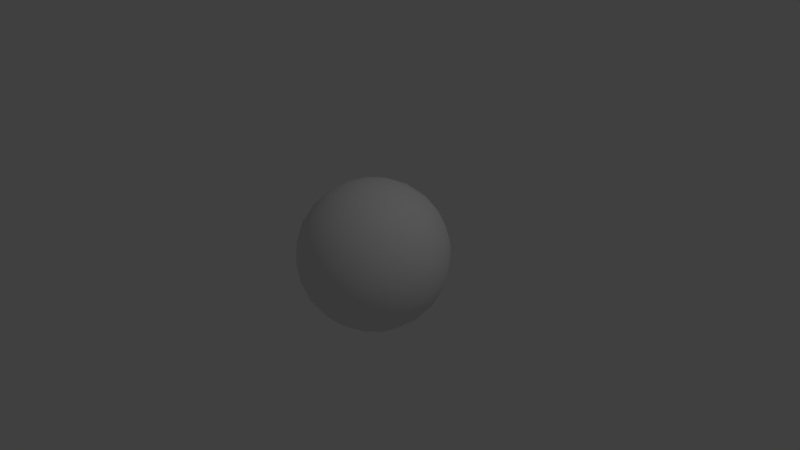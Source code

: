 # Source: ThrowableBlowUp.blend  (saved by Blender 2.72.0; exported with 4.5.12 LTS)
import bpy
from mathutils import Matrix  # noqa: F401  (used for matrix-valued properties, if any)

bpy.ops.wm.read_factory_settings(use_empty=True)
scene = bpy.context.scene
scene.name = 'Scene'

# ---- collections
col_collection_1 = bpy.data.collections.new('Collection 1'); scene.collection.children.link(col_collection_1)

# ---- world
world_world = bpy.data.worlds.new('World'); scene.world = world_world
world_world.color = (0.05088, 0.05088, 0.05088)
world_world.use_sun_shadow = False
world_world.sun_shadow_jitter_overblur = 0.0
world_world.cycles.sampling_method = 'MANUAL'
world_world.cycles.sample_map_resolution = 256

# ---- cameras
cam_camera = bpy.data.cameras.new('Camera')
cam_camera.clip_end = 100.0
cam_camera.lens = 35.0
cam_camera.sensor_width = 32.0
cam_camera.sensor_height = 18.0
cam_camera.ortho_scale = 7.314
cam_camera.dof.focus_distance = 0.0
cam_camera.dof.aperture_fstop = 128.0

# ---- lights
light_lamp = bpy.data.lights.new('Lamp', 'POINT')
light_lamp.transmission_factor = 0.0
light_lamp.cutoff_distance = 30.0
light_lamp.energy = 100.0
light_lamp.shadow_buffer_clip_start = 1.001
light_lamp.shadow_soft_size = 0.1
light_lamp.shadow_maximum_resolution = 0.006
light_lamp.use_absolute_resolution = True
light_lamp.cycles.use_multiple_importance_sampling = False

# ---- meshes
me_icosphere_001 = bpy.data.meshes.new('Icosphere.001')
me_icosphere_001.from_pydata([(-0.9419, -3.689e-08, -0.361), (-0.9419, 0.06253, -0.3249), (-0.9419, 0.06253, -0.2527), (-0.9419, -4.38e-08, -0.2166), (-0.9419, -0.06253, -0.2527), (-0.9419, -0.06253, -0.3249), (-1.054, -8.657e-08, -0.3434), (-1.042, 0.06253, -0.309), (-1.02, 0.06253, -0.2404), (-1.009, -8.85e-08, -0.206), (-1.02, -0.06253, -0.2404), (-1.042, -0.06253, -0.309), (-1.154, -1.404e-07, -0.2921), (-1.133, 0.06253, -0.2629), (-1.09, 0.06253, -0.2045), (-1.069, -1.022e-07, -0.1752), (-1.09, -0.06253, -0.2045), (-1.133, -0.06253, -0.2629), (-1.234, -1.743e-07, -0.2122), (-1.205, 0.06253, -0.191), (-1.146, 0.06253, -0.1485), (-1.117, -1.285e-07, -0.1273), (-1.146, -0.06253, -0.1485), (-1.205, -0.06253, -0.191), (-1.285, -1.94e-07, -0.1116), (-1.251, 0.06253, -0.1004), (-1.182, 0.06253, -0.0781), (-1.148, -1.626e-07, -0.06694), (-1.182, -0.06253, -0.0781), (-1.251, -0.06253, -0.1004), (-1.303, -2.124e-07, 4.356e-08), (-1.267, 0.06253, 3.604e-08), (-1.195, 0.06253, 4.149e-08), (-1.159, -1.699e-07, 3.495e-08), (-1.195, -0.06253, 2.459e-08), (-1.267, -0.06253, 1.914e-08), (-1.285, -2.277e-07, 0.1116), (-1.251, 0.06253, 0.1004), (-1.182, 0.06253, 0.0781), (-1.148, -1.791e-07, 0.06694), (-1.182, -0.06253, 0.0781), (-1.251, -0.06253, 0.1004), (-1.234, -2.384e-07, 0.2122), (-1.205, 0.06253, 0.191), (-1.146, 0.06253, 0.1485), (-1.117, -1.632e-07, 0.1273), (-1.146, -0.06253, 0.1485), (-1.205, -0.06253, 0.191), (-1.154, -2.137e-07, 0.2921), (-1.133, 0.06253, 0.2629), (-1.09, 0.06253, 0.2045), (-1.069, -1.588e-07, 0.1752), (-1.09, -0.06253, 0.2045), (-1.133, -0.06253, 0.2629), (-1.054, -1.679e-07, 0.3434), (-1.042, 0.06253, 0.309), (-1.02, 0.06253, 0.2404), (-1.009, -1.507e-07, 0.206), (-1.02, -0.06253, 0.2404), (-1.042, -0.06253, 0.309), (-0.9419, -1.459e-07, 0.361), (-0.9419, 0.06253, 0.3249), (-0.9419, 0.06253, 0.2527), (-0.9419, -1.092e-07, 0.2166), (-0.9419, -0.06253, 0.2527), (-0.9419, -0.06253, 0.3249), (-0.8304, -8.88e-08, 0.3434), (-0.8415, 0.06253, 0.309), (-0.8638, 0.06253, 0.2404), (-0.875, -1.018e-07, 0.206), (-0.8638, -0.06253, 0.2404), (-0.8415, -0.06253, 0.309), (-0.8304, 1.49e-08, -0.3434), (-0.8415, 0.06253, -0.309), (-0.8638, 0.06253, -0.2404), (-0.875, -3.955e-08, -0.206), (-0.8638, -0.06253, -0.2404), (-0.8415, -0.06253, -0.309), (1.0, 4.211e-07, 3.558e-14), (0.4472, 0.5257, -0.7236), (0.4472, 0.8506, 0.2764), (0.4472, 3.569e-07, 0.8944), (0.4472, -0.8506, 0.2764), (0.4472, -0.5257, -0.7236), (-0.4472, 0.8506, -0.2764), (-0.4472, 0.5257, 0.7236), (-0.4472, -0.5257, 0.7236), (-0.4472, -0.8506, -0.2764), (-0.4472, 3.104e-07, -0.8944), (-1.0, 3.018e-08, 3.522e-15), (0.6575, 0.7166, 0.2328), (0.8507, 0.5, 0.1625), (0.968, 0.2389, 0.07761), (0.968, 0.1476, -0.2032), (0.8507, 0.309, -0.4253), (0.6575, 0.4429, -0.6095), (0.5023, 0.6817, -0.5319), (0.5258, 0.809, -0.2629), (0.5023, 0.8642, 0.02964), (0.5023, -0.2952, -0.8127), (0.5258, 6.273e-07, -0.8506), (0.5023, 0.2952, -0.8127), (0.968, -0.1476, -0.2032), (0.8507, -0.309, -0.4253), (0.6575, -0.4429, -0.6095), (0.6575, 3.966e-07, 0.7534), (0.8507, 5.671e-07, 0.5257), (0.968, 3.804e-07, 0.2511), (0.5023, 0.7166, 0.484), (0.5258, 0.5, 0.6882), (0.5023, 0.2389, 0.8311), (0.6575, -0.7166, 0.2328), (0.8507, -0.5, 0.1625), (0.968, -0.2389, 0.07761), (0.5023, -0.2389, 0.8311), (0.5258, -0.5, 0.6882), (0.5023, -0.7166, 0.484), (0.5023, -0.8642, 0.02964), (0.5258, -0.809, -0.2629), (0.5023, -0.6817, -0.5319), (-0.2511, 0.1476, -0.9566), (2.134e-05, 0.309, -0.9511), (0.2512, 0.4429, -0.8607), (0.2512, -0.4429, -0.8607), (2.134e-05, -0.309, -0.9511), (-0.2511, -0.1476, -0.9566), (-0.2511, 0.9554, -0.1552), (2.075e-05, 1.0, 1.578e-07), (0.2512, 0.9554, 0.1552), (0.2512, 0.6817, -0.6872), (2.11e-05, 0.809, -0.5878), (-0.2511, 0.8642, -0.436), (-0.2511, 0.4429, 0.8607), (2.134e-05, 0.309, 0.9511), (0.2512, 0.1476, 0.9566), (0.2512, 0.8642, 0.436), (2.11e-05, 0.809, 0.5878), (-0.2511, 0.6817, 0.6872), (-0.2511, -0.6817, 0.6872), (2.158e-05, -0.809, 0.5878), (0.2512, -0.8642, 0.436), (0.2512, -0.1476, 0.9566), (2.134e-05, -0.309, 0.9511), (-0.2511, -0.4429, 0.8607), (-0.2511, -0.8642, -0.436), (2.158e-05, -0.809, -0.5878), (0.2512, -0.6817, -0.6872), (0.2512, -0.9554, 0.1552), (2.158e-05, -1.0, -1.721e-07), (-0.2511, -0.9554, -0.1552), (-0.5023, 0.2389, -0.8311), (-0.5257, 0.5, -0.6882), (-0.5023, 0.7166, -0.484), (-0.5023, 0.8642, -0.02964), (-0.5257, 0.809, 0.2629), (-0.5023, 0.6817, 0.5319), (-0.5023, 0.2952, 0.8127), (-0.5257, 4.005e-08, 0.8506), (-0.5023, -0.2952, 0.8127), (-0.5023, -0.6817, 0.5319), (-0.5257, -0.809, 0.2629), (-0.5023, -0.8642, -0.02964), (-0.5023, -0.7166, -0.484), (-0.5257, -0.5, -0.6882), (-0.5023, -0.2389, -0.8311), (-0.9679, 0.2389, -0.07761), (-0.8506, 0.5, -0.1625), (-0.6575, 0.7166, -0.2328), (-0.6575, 2.409e-07, -0.7534), (-0.8506, 1.45e-07, -0.5257), (-0.9679, 7.09e-08, -0.2511), (-0.9679, 0.1476, 0.2032), (-0.8506, 0.309, 0.4253), (-0.6575, 0.4429, 0.6095), (-0.9679, -0.1476, 0.2032), (-0.8506, -0.309, 0.4253), (-0.6575, -0.4429, 0.6095), (-0.9679, -0.2389, -0.07761), (-0.8506, -0.5, -0.1625), (-0.6575, -0.7166, -0.2328), (0.7236, 0.6882, -0.05279), (0.8945, 0.4253, -0.1382), (0.7236, 0.5878, -0.3618), (0.7236, -0.1625, -0.6708), (0.7236, 0.1625, -0.6708), (0.8944, 1.314e-06, -0.4472), (0.7236, 0.2629, 0.6382), (0.8944, 0.2629, 0.3618), (0.7236, 0.5257, 0.4472), (0.7236, -0.5257, 0.4472), (0.8945, -0.2629, 0.3618), (0.7236, -0.2629, 0.6382), (0.7236, -0.5878, -0.3618), (0.8945, -0.4253, -0.1382), (0.7236, -0.6882, -0.05279), (2.134e-05, 4.847e-07, -1.0), (0.2764, 0.1625, -0.9472), (0.2764, -0.1625, -0.9472), (2.075e-05, 0.9511, -0.309), (0.2764, 0.9511, -0.1382), (0.2764, 0.8506, -0.4472), (2.134e-05, 0.5878, 0.809), (0.2764, 0.4253, 0.8618), (0.2764, 0.6882, 0.6708), (2.134e-05, -0.5878, 0.809), (0.2764, -0.6882, 0.6708), (0.2764, -0.4253, 0.8618), (2.158e-05, -0.9511, -0.309), (0.2764, -0.8506, -0.4472), (0.2764, -0.9511, -0.1382), (-0.2764, 0.6882, -0.6708), (2.325e-05, 0.5878, -0.809), (-0.2764, 0.4253, -0.8618), (-0.2764, 0.8506, 0.4472), (2.206e-05, 0.9511, 0.309), (-0.2764, 0.9511, 0.1382), (-0.2764, -0.1625, 0.9472), (2.087e-05, 4.211e-07, 1.0), (-0.2764, 0.1625, 0.9472), (-0.2764, -0.9511, 0.1382), (2.206e-05, -0.9511, 0.309), (-0.2764, -0.8506, 0.4472), (-0.2764, -0.4253, -0.8618), (2.134e-05, -0.5878, -0.809), (-0.2764, -0.6882, -0.6708), (-0.8944, 0.2629, -0.3618), (-0.7236, 0.5257, -0.4472), (-0.7236, 0.2629, -0.6382), (-0.8944, 0.4253, 0.1382), (-0.7236, 0.5878, 0.3618), (-0.7236, 0.6882, 0.05279), (-0.8944, -5.766e-09, 0.4472), (-0.7236, -0.1625, 0.6708), (-0.7236, 0.1625, 0.6708), (-0.8944, -0.4253, 0.1382), (-0.7236, -0.6882, 0.05279), (-0.7236, -0.5878, 0.3618), (-0.8944, -0.2629, -0.3618), (-0.7236, -0.2629, -0.6382), (-0.7236, -0.5257, -0.4472)], [], [(0, 6, 7, 1), (1, 7, 8, 2), (2, 8, 9, 3), (3, 9, 10, 4), (4, 10, 11, 5), (0, 5, 11, 6), (6, 12, 13, 7), (7, 13, 14, 8), (8, 14, 15, 9), (9, 15, 16, 10), (10, 16, 17, 11), (11, 17, 12, 6), (12, 18, 19, 13), (13, 19, 20, 14), (14, 20, 21, 15), (15, 21, 22, 16), (16, 22, 23, 17), (17, 23, 18, 12), (18, 24, 25, 19), (19, 25, 26, 20), (20, 26, 27, 21), (21, 27, 28, 22), (22, 28, 29, 23), (23, 29, 24, 18), (24, 30, 31, 25), (25, 31, 32, 26), (26, 32, 33, 27), (27, 33, 34, 28), (28, 34, 35, 29), (29, 35, 30, 24), (30, 36, 37, 31), (31, 37, 38, 32), (32, 38, 39, 33), (33, 39, 40, 34), (34, 40, 41, 35), (35, 41, 36, 30), (36, 42, 43, 37), (37, 43, 44, 38), (38, 44, 45, 39), (39, 45, 46, 40), (40, 46, 47, 41), (41, 47, 42, 36), (42, 48, 49, 43), (43, 49, 50, 44), (44, 50, 51, 45), (45, 51, 52, 46), (46, 52, 53, 47), (47, 53, 48, 42), (48, 54, 55, 49), (49, 55, 56, 50), (50, 56, 57, 51), (51, 57, 58, 52), (52, 58, 59, 53), (53, 59, 54, 48), (54, 60, 61, 55), (55, 61, 62, 56), (56, 62, 63, 57), (57, 63, 64, 58), (58, 64, 65, 59), (59, 65, 60, 54), (60, 66, 67, 61), (61, 67, 68, 62), (62, 68, 69, 63), (63, 69, 70, 64), (64, 70, 71, 65), (65, 71, 66, 60), (72, 0, 1, 73), (73, 1, 2, 74), (74, 2, 3, 75), (75, 3, 4, 76), (76, 4, 5, 77), (77, 5, 0, 72), (78, 93, 92), (79, 95, 101), (78, 92, 107), (78, 107, 113), (78, 113, 102), (79, 101, 122), (80, 98, 128), (81, 110, 134), (82, 116, 140), (83, 119, 146), (79, 122, 129), (80, 128, 135), (81, 134, 141), (82, 140, 147), (83, 146, 123), (84, 152, 167), (85, 155, 173), (86, 158, 176), (87, 161, 179), (88, 164, 168), (90, 98, 80), (91, 180, 90), (92, 181, 91), (90, 180, 98), (180, 97, 98), (91, 181, 180), (181, 182, 180), (180, 182, 97), (182, 96, 97), (92, 93, 181), (93, 94, 181), (181, 94, 182), (94, 95, 182), (182, 95, 96), (95, 79, 96), (99, 104, 83), (100, 183, 99), (101, 184, 100), (99, 183, 104), (183, 103, 104), (100, 184, 183), (184, 185, 183), (183, 185, 103), (185, 102, 103), (101, 95, 184), (95, 94, 184), (184, 94, 185), (94, 93, 185), (185, 93, 102), (93, 78, 102), (105, 110, 81), (106, 186, 105), (107, 187, 106), (105, 186, 110), (186, 109, 110), (106, 187, 186), (187, 188, 186), (186, 188, 109), (188, 108, 109), (107, 92, 187), (92, 91, 187), (187, 91, 188), (91, 90, 188), (188, 90, 108), (90, 80, 108), (111, 116, 82), (112, 189, 111), (113, 190, 112), (111, 189, 116), (189, 115, 116), (112, 190, 189), (190, 191, 189), (189, 191, 115), (191, 114, 115), (113, 107, 190), (107, 106, 190), (190, 106, 191), (106, 105, 191), (191, 105, 114), (105, 81, 114), (104, 119, 83), (103, 192, 104), (102, 193, 103), (104, 192, 119), (192, 118, 119), (103, 193, 192), (193, 194, 192), (192, 194, 118), (194, 117, 118), (102, 113, 193), (113, 112, 193), (193, 112, 194), (112, 111, 194), (194, 111, 117), (111, 82, 117), (120, 125, 88), (121, 195, 120), (122, 196, 121), (120, 195, 125), (195, 124, 125), (121, 196, 195), (196, 197, 195), (195, 197, 124), (197, 123, 124), (122, 101, 196), (101, 100, 196), (196, 100, 197), (100, 99, 197), (197, 99, 123), (99, 83, 123), (126, 131, 84), (127, 198, 126), (128, 199, 127), (126, 198, 131), (198, 130, 131), (127, 199, 198), (199, 200, 198), (198, 200, 130), (200, 129, 130), (128, 98, 199), (98, 97, 199), (199, 97, 200), (97, 96, 200), (200, 96, 129), (96, 79, 129), (132, 137, 85), (133, 201, 132), (134, 202, 133), (132, 201, 137), (201, 136, 137), (133, 202, 201), (202, 203, 201), (201, 203, 136), (203, 135, 136), (134, 110, 202), (110, 109, 202), (202, 109, 203), (109, 108, 203), (203, 108, 135), (108, 80, 135), (138, 143, 86), (139, 204, 138), (140, 205, 139), (138, 204, 143), (204, 142, 143), (139, 205, 204), (205, 206, 204), (204, 206, 142), (206, 141, 142), (140, 116, 205), (116, 115, 205), (205, 115, 206), (115, 114, 206), (206, 114, 141), (114, 81, 141), (144, 149, 87), (145, 207, 144), (146, 208, 145), (144, 207, 149), (207, 148, 149), (145, 208, 207), (208, 209, 207), (207, 209, 148), (209, 147, 148), (146, 119, 208), (119, 118, 208), (208, 118, 209), (118, 117, 209), (209, 117, 147), (117, 82, 147), (131, 152, 84), (130, 210, 131), (129, 211, 130), (131, 210, 152), (210, 151, 152), (130, 211, 210), (211, 212, 210), (210, 212, 151), (212, 150, 151), (129, 122, 211), (122, 121, 211), (211, 121, 212), (121, 120, 212), (212, 120, 150), (120, 88, 150), (137, 155, 85), (136, 213, 137), (135, 214, 136), (137, 213, 155), (213, 154, 155), (136, 214, 213), (214, 215, 213), (213, 215, 154), (215, 153, 154), (135, 128, 214), (128, 127, 214), (214, 127, 215), (127, 126, 215), (215, 126, 153), (126, 84, 153), (143, 158, 86), (142, 216, 143), (141, 217, 142), (143, 216, 158), (216, 157, 158), (142, 217, 216), (217, 218, 216), (216, 218, 157), (218, 156, 157), (141, 134, 217), (134, 133, 217), (217, 133, 218), (133, 132, 218), (218, 132, 156), (132, 85, 156), (149, 161, 87), (148, 219, 149), (147, 220, 148), (149, 219, 161), (219, 160, 161), (148, 220, 219), (220, 221, 219), (219, 221, 160), (221, 159, 160), (147, 140, 220), (140, 139, 220), (220, 139, 221), (139, 138, 221), (221, 138, 159), (138, 86, 159), (125, 164, 88), (124, 222, 125), (123, 223, 124), (125, 222, 164), (222, 163, 164), (124, 223, 222), (223, 224, 222), (222, 224, 163), (224, 162, 163), (123, 146, 223), (146, 145, 223), (223, 145, 224), (145, 144, 224), (224, 144, 162), (144, 87, 162), (165, 170, 89), (166, 225, 165), (167, 226, 166), (165, 225, 170), (225, 169, 170), (166, 226, 225), (226, 227, 225), (225, 227, 169), (227, 168, 169), (167, 152, 226), (152, 151, 226), (226, 151, 227), (151, 150, 227), (227, 150, 168), (150, 88, 168), (171, 165, 89), (172, 228, 171), (173, 229, 172), (171, 228, 165), (228, 166, 165), (172, 229, 228), (229, 230, 228), (228, 230, 166), (230, 167, 166), (173, 155, 229), (155, 154, 229), (229, 154, 230), (154, 153, 230), (230, 153, 167), (153, 84, 167), (174, 171, 89), (175, 231, 174), (176, 232, 175), (174, 231, 171), (231, 172, 171), (175, 232, 231), (232, 233, 231), (231, 233, 172), (233, 173, 172), (176, 158, 232), (158, 157, 232), (232, 157, 233), (157, 156, 233), (233, 156, 173), (156, 85, 173), (177, 174, 89), (178, 234, 177), (179, 235, 178), (177, 234, 174), (234, 175, 174), (178, 235, 234), (235, 236, 234), (234, 236, 175), (236, 176, 175), (179, 161, 235), (161, 160, 235), (235, 160, 236), (160, 159, 236), (236, 159, 176), (159, 86, 176), (170, 177, 89), (169, 237, 170), (168, 238, 169), (170, 237, 177), (237, 178, 177), (169, 238, 237), (238, 239, 237), (237, 239, 178), (239, 179, 178), (168, 164, 238), (164, 163, 238), (238, 163, 239), (163, 162, 239), (239, 162, 179), (162, 87, 179)])
me_icosphere_001.polygons.foreach_set('use_smooth', [True] * 392)
me_icosphere_001.use_remesh_preserve_volume = False
me_icosphere_001.use_remesh_preserve_attributes = False
me_icosphere_001.use_mirror_vertex_groups = False
me_icosphere_001.update()

# ---- objects
ob_throwable = bpy.data.objects.new('Throwable', me_icosphere_001)
ob_lamp = bpy.data.objects.new('Lamp', light_lamp)
ob_camera = bpy.data.objects.new('Camera', cam_camera)

# ---- transforms, parenting, visibility, modifiers, constraints
ob_throwable.location = (0.0, 0.0, 0.0)
ob_throwable.rotation_euler = (1.571, -0.0, 0.0)
ob_throwable.lineart.crease_threshold = 0.0
ob_lamp.location = (4.076, 1.005, 5.904)
ob_lamp.rotation_euler = (0.6503, 0.05522, 1.866)
ob_lamp.lock_rotations_4d = False
ob_lamp.empty_display_type = 'ARROWS'
ob_lamp.color = (0.0, 0.0, 0.0, 0.0)
ob_lamp.lineart.crease_threshold = 0.0
ob_camera.location = (7.481, -6.508, 5.344)
ob_camera.rotation_euler = (1.109, 0.01082, 0.8149)
ob_camera.lock_rotations_4d = False
ob_camera.empty_display_type = 'ARROWS'
ob_camera.color = (0.0, 0.0, 0.0, 0.0)
ob_camera.display_type = 'WIRE'
ob_camera.lineart.crease_threshold = 0.0

# ---- collection membership
col_collection_1.objects.link(ob_throwable)
col_collection_1.objects.link(ob_lamp)
col_collection_1.objects.link(ob_camera)

# ---- scene / render settings (as saved in the file)
scene.camera = ob_camera
scene.frame_start = 1; scene.frame_end = 250; scene.frame_set(1)
scene.render.engine = 'BLENDER_EEVEE_NEXT'
scene.render.resolution_percentage = 50
scene.render.dither_intensity = 0.0
scene.cycles.use_denoising = False
scene.cycles.samples = 10
scene.cycles.sampling_pattern = 'TABULATED_SOBOL'
scene.cycles.light_sampling_threshold = 0.0
scene.cycles.use_adaptive_sampling = False
scene.cycles.use_light_tree = False
scene.cycles.blur_glossy = 0.0
scene.cycles.pixel_filter_type = 'GAUSSIAN'
scene.cycles.sample_clamp_indirect = 0.0
scene.view_settings.view_transform = 'Standard'
bpy.context.view_layer.update()
